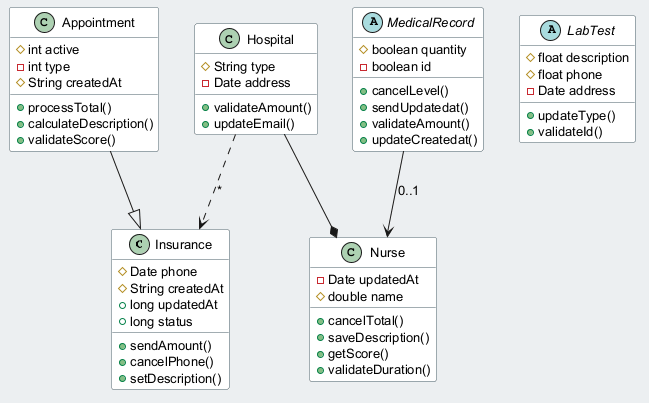

The diagram above was rendered by PlantUML. Its source (embedded in the PNG):
@startuml
skinparam backgroundColor #ECEFF1
skinparam classBackgroundColor #FFFFFF
skinparam classBorderColor #455A64
skinparam defaultFontSize 13
class Insurance {
  #Date phone
  #String createdAt
  +long updatedAt
  +long status
  +sendAmount()
  +cancelPhone()
  +setDescription()
}
class Appointment {
  #int active
  -int type
  #String createdAt
  +processTotal()
  +calculateDescription()
  +validateScore()
}
abstract class LabTest {
  #float description
  #float phone
  -Date address
  +updateType()
  +validateId()
}
abstract class MedicalRecord {
  #boolean quantity
  -boolean id
  +cancelLevel()
  +sendUpdatedat()
  +validateAmount()
  +updateCreatedat()
}
class Hospital {
  #String type
  -Date address
  +validateAmount()
  +updateEmail()
}
class Nurse {
  -Date updatedAt
  #double name
  +cancelTotal()
  +saveDescription()
  +getScore()
  +validateDuration()
}
Appointment --|> Insurance
Hospital ..> Insurance : "*"
Hospital --* Nurse
MedicalRecord --> Nurse : "0..1"
@enduml